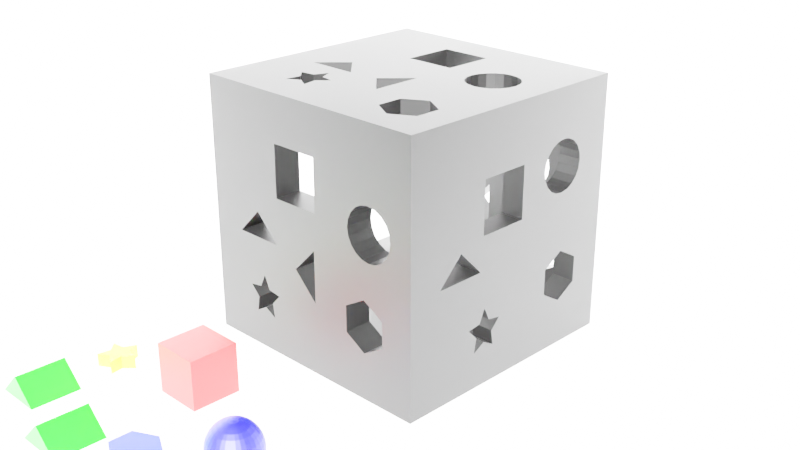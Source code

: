 # Source: Video.blend  (saved by Blender 2.90.8; exported with 4.5.12 LTS)
import bpy
from mathutils import Matrix  # noqa: F401  (used for matrix-valued properties, if any)

bpy.ops.wm.read_factory_settings(use_empty=True)
scene = bpy.context.scene
scene.name = 'Scene'

# ---- collections
col_collection = bpy.data.collections.new('Collection'); scene.collection.children.link(col_collection)

# ---- materials (node trees are filled in below, after node groups)
mat_material_002 = bpy.data.materials.new('Material.002')
mat_material_002.use_transparent_shadow = False
mat_material_001 = bpy.data.materials.new('Material.001')
mat_material_001.use_transparent_shadow = False
mat_material_003 = bpy.data.materials.new('Material.003')
mat_material_003.use_transparent_shadow = False
mat_material_004 = bpy.data.materials.new('Material.004')
mat_material_004.use_transparent_shadow = False
mat_material_005 = bpy.data.materials.new('Material.005')
mat_material_005.use_transparent_shadow = False
mat_material_006 = bpy.data.materials.new('Material.006')
mat_material_006.use_transparent_shadow = False
mat_material_007 = bpy.data.materials.new('Material.007')
mat_material_007.use_transparent_shadow = False
mat_material_008 = bpy.data.materials.new('Material.008')
mat_material_008.use_transparent_shadow = False
mat_material_008.diffuse_color = (1.0, 1.0, 1.0, 1.0)
mat_material_008.roughness = 0.0
mat_material_008.specular_intensity = 0.0

# ---- material node trees
mat_material_002.use_nodes = True; mat_material_002.node_tree.nodes.clear()
_N = mat_material_002.node_tree.nodes; _L = mat_material_002.node_tree.links
n0 = _N.new('ShaderNodeBsdfPrincipled'); n0.name = 'Principled BSDF'; n0.location = (10, 300)
n0.distribution = 'GGX'
n0.subsurface_method = 'BURLEY'
n0.inputs[0].default_value = (0.0, 0.0, 1.0, 1.0)
n0.inputs[3].default_value = 1.45
n0.inputs[27].default_value = (0.0, 0.0, 0.0, 1.0)
n0.inputs[28].default_value = 1.0
n1 = _N.new('ShaderNodeOutputMaterial'); n1.name = 'Material Output'; n1.location = (300, 300)
_L.new(n0.outputs[0], n1.inputs[0])
n1.is_active_output = True
mat_material_001.use_nodes = True; mat_material_001.node_tree.nodes.clear()
_N = mat_material_001.node_tree.nodes; _L = mat_material_001.node_tree.links
n0 = _N.new('ShaderNodeBsdfPrincipled'); n0.name = 'Principled BSDF'; n0.location = (10, 300)
n0.distribution = 'GGX'
n0.subsurface_method = 'BURLEY'
n0.inputs[0].default_value = (1.0, 1.0, 0.0, 1.0)
n0.inputs[3].default_value = 1.45
n0.inputs[27].default_value = (0.0, 0.0, 0.0, 1.0)
n0.inputs[28].default_value = 1.0
n1 = _N.new('ShaderNodeOutputMaterial'); n1.name = 'Material Output'; n1.location = (300, 300)
_L.new(n0.outputs[0], n1.inputs[0])
n1.is_active_output = True
mat_material_003.use_nodes = True; mat_material_003.node_tree.nodes.clear()
_N = mat_material_003.node_tree.nodes; _L = mat_material_003.node_tree.links
n0 = _N.new('ShaderNodeBsdfPrincipled'); n0.name = 'Principled BSDF'; n0.location = (10, 300)
n0.distribution = 'GGX'
n0.subsurface_method = 'BURLEY'
n0.inputs[0].default_value = (0.0, 1.0, 0.0, 1.0)
n0.inputs[3].default_value = 1.45
n0.inputs[27].default_value = (0.0, 0.0, 0.0, 1.0)
n0.inputs[28].default_value = 1.0
n1 = _N.new('ShaderNodeOutputMaterial'); n1.name = 'Material Output'; n1.location = (300, 300)
_L.new(n0.outputs[0], n1.inputs[0])
n1.is_active_output = True
mat_material_004.use_nodes = True; mat_material_004.node_tree.nodes.clear()
_N = mat_material_004.node_tree.nodes; _L = mat_material_004.node_tree.links
n0 = _N.new('ShaderNodeBsdfPrincipled'); n0.name = 'Principled BSDF'; n0.location = (10, 300)
n0.distribution = 'GGX'
n0.subsurface_method = 'BURLEY'
n0.inputs[0].default_value = (1.0, 0.0, 0.0, 1.0)
n0.inputs[3].default_value = 1.45
n0.inputs[27].default_value = (0.0, 0.0, 0.0, 1.0)
n0.inputs[28].default_value = 1.0
n1 = _N.new('ShaderNodeOutputMaterial'); n1.name = 'Material Output'; n1.location = (300, 300)
_L.new(n0.outputs[0], n1.inputs[0])
n1.is_active_output = True
mat_material_005.use_nodes = True; mat_material_005.node_tree.nodes.clear()
_N = mat_material_005.node_tree.nodes; _L = mat_material_005.node_tree.links
n0 = _N.new('ShaderNodeBsdfPrincipled'); n0.name = 'Principled BSDF'; n0.location = (10, 300)
n0.distribution = 'GGX'
n0.subsurface_method = 'BURLEY'
n0.inputs[0].default_value = (0.005295, 0.02034, 1.0, 1.0)
n0.inputs[3].default_value = 1.45
n0.inputs[27].default_value = (0.0, 0.0, 0.0, 1.0)
n0.inputs[28].default_value = 1.0
n1 = _N.new('ShaderNodeOutputMaterial'); n1.name = 'Material Output'; n1.location = (300, 300)
_L.new(n0.outputs[0], n1.inputs[0])
n1.is_active_output = True
mat_material_006.use_nodes = True; mat_material_006.node_tree.nodes.clear()
_N = mat_material_006.node_tree.nodes; _L = mat_material_006.node_tree.links
n0 = _N.new('ShaderNodeOutputMaterial'); n0.name = 'Material Output'; n0.location = (300, 300)
n1 = _N.new('ShaderNodeBsdfPrincipled'); n1.name = 'Principled BSDF'; n1.location = (10, 300)
n1.distribution = 'GGX'
n1.subsurface_method = 'BURLEY'
n1.inputs[0].default_value = (0.0, 0.0, 0.0, 1.0)
n1.inputs[3].default_value = 1.45
n1.inputs[27].default_value = (0.0, 0.0, 0.0, 1.0)
n1.inputs[28].default_value = 1.0
_L.new(n1.outputs[0], n0.inputs[0])
n0.is_active_output = True
mat_material_007.use_nodes = True; mat_material_007.node_tree.nodes.clear()
_N = mat_material_007.node_tree.nodes; _L = mat_material_007.node_tree.links
n0 = _N.new('ShaderNodeBsdfPrincipled'); n0.name = 'Principled BSDF'; n0.location = (10, 300)
n0.distribution = 'GGX'
n0.subsurface_method = 'BURLEY'
n0.inputs[0].default_value = (0.0, 1.0, 0.0, 1.0)
n0.inputs[3].default_value = 1.45
n0.inputs[27].default_value = (0.0, 0.0, 0.0, 1.0)
n0.inputs[28].default_value = 1.0
n1 = _N.new('ShaderNodeOutputMaterial'); n1.name = 'Material Output'; n1.location = (300, 300)
_L.new(n0.outputs[0], n1.inputs[0])
n1.is_active_output = True

# ---- world
world_world = bpy.data.worlds.new('World'); scene.world = world_world
world_world.use_nodes = True; world_world.node_tree.nodes.clear()
_N = world_world.node_tree.nodes; _L = world_world.node_tree.links
n0 = _N.new('ShaderNodeOutputWorld'); n0.name = 'World Output'; n0.location = (300, 300)
n1 = _N.new('ShaderNodeBackground'); n1.name = 'Background'; n1.location = (10, 300)
n1.inputs[0].default_value = (0.05088, 0.05088, 0.05088, 1.0)
_L.new(n1.outputs[0], n0.inputs[0])
n0.is_active_output = True
world_world.color = (0.05088, 0.05088, 0.05088)
world_world.use_sun_shadow = False
world_world.sun_shadow_jitter_overblur = 0.0

# ---- cameras
cam_camera = bpy.data.cameras.new('Camera')

# ---- lights
light_area_001 = bpy.data.lights.new('Area.001', 'SUN')
light_area_001.transmission_factor = 0.0
light_area_001.use_shadow = False
light_area_001.angle = 0.0
light_area_001.energy = 100.0
light_area_001.shadow_soft_size = 129.4

# ---- meshes
me_cool_uusam_lappi = bpy.data.meshes.new('Cool Uusam-Lappi')
me_cool_uusam_lappi.from_pydata([(0.47, -22.04, 19.81), (1.5, -20.5, 20.0), (0.189, -21.81, 19.81), (0.791, -22.21, 19.81), (1.138, -22.32, 19.81), (-6.609, -23.86, 6.173), (-5.798, -25.38, 6.173), (-7.108, -24.07, 8.049), (1.5, -22.35, 19.81), (1.862, -22.32, 19.81), (-0.212, -11.89, 13.83), (-0.041, -12.75, 15.56), (1.5, -12.6, 15.56), (-1.859, -12.39, 13.83), (-7.277, -20.5, 6.173), (-6.247, -22.04, 4.444), (-7.108, -22.21, 6.173), (3.041, -21.53, 19.81), (3.212, -21.21, 19.81), (-6.399, -20.5, 4.444), (-0.318, -11.36, 11.95), (-2.066, -11.89, 11.95), (-1.523, -13.2, 15.56), (-5.798, -23.52, 4.444), (-3.376, -13.2, 13.83), (-2.888, -13.93, 15.56), (3.318, -20.14, 19.81), (3.212, -19.79, 19.81), (3.041, -19.47, 19.81), (6.25, -25.25, 2.929), (5.232, -24.23, 1.685), (5.888, -23.43, 1.685), (2.811, -19.19, 19.81), (7.085, -24.23, 2.929), (2.53, -18.96, 19.81), (2.209, -18.79, 19.81), (1.862, -18.68, 19.81), (1.5, -18.65, 19.81), (1.138, -18.68, 19.81), (5.232, -26.08, 2.929), (0.791, -18.79, 19.81), (0.47, -18.96, 19.81), (1.5, -13.78, 17.07), (0.189, -13.91, 17.07), (1.5, -15.22, 18.32), (0.189, -19.19, 19.81), (0.47, -15.32, 18.32), (-0.041, -19.47, 19.81), (-0.212, -19.79, 19.81), (-0.318, -20.14, 19.81), (-1.432, -24.89, 18.32), (-2.232, -26.08, 17.07), (-1.071, -26.71, 17.07), (4.523, -27.8, 15.56), (6.376, -27.8, 13.83), (5.888, -27.07, 15.56), (4.859, -28.61, 13.83), (-4.085, -14.91, 15.56), (-4.706, -14.29, 13.83), (7.706, -26.71, 13.83), (7.085, -26.08, 15.56), (-0.52, -25.38, 18.32), (5.232, -14.91, 17.07), (4.071, -14.29, 17.07), (4.432, -16.11, 18.32), (-5.798, -15.62, 13.83), (1.5, -27.22, 2.929), (-0.041, -28.25, 4.444), (0.189, -27.09, 2.929), (1.5, -28.4, 4.444), (2.811, -27.09, 2.929), (3.52, -15.62, 18.32), (2.811, -13.91, 17.07), (-5.068, -16.11, 15.56), (-6.609, -17.14, 13.83), (2.53, -15.32, 18.32), (3.041, -28.25, 4.444), (4.071, -26.71, 2.929), (-7.108, -16.93, 11.95), (-5.798, -17.48, 15.56), (1.5, -20.5, 2.352e-15), (1.138, -18.68, 0.192), (1.5, -18.65, 0.192), (-5.088, -13.91, 11.95), (6.677, -28.25, 11.95), (8.088, -27.09, 11.95), (0.791, -24.07, 19.24), (-3.25, -25.25, 17.07), (-2.888, -27.07, 15.56), (0.47, -25.68, 1.685), (1.5, -25.78, 1.685), (1.5, -24.14, 19.24), (2.53, -25.68, 1.685), (-3.677, -12.75, 11.95), (3.52, -25.38, 1.685), (1.5, -28.4, 15.56), (1.5, -29.28, 13.83), (3.212, -29.11, 13.83), (-2.135, -11.72, 10.0), (-0.353, -11.18, 10.0), (4.432, -24.89, 1.685), (-3.778, -12.6, 10.0), (2.891, -23.86, 19.24), (3.52, -25.38, 18.32), (4.432, -24.89, 18.32), (7.706, -23.07, 2.929), (6.677, -21.53, 1.685), (8.088, -21.81, 2.929), (3.041, -28.25, 15.56), (-0.52, -15.62, 18.32), (-1.071, -14.29, 17.07), (-2.232, -14.91, 17.07), (-1.432, -16.11, 18.32), (-3.25, -15.75, 17.07), (-2.066, -11.89, 8.049), (3.318, -29.64, 11.95), (1.5, -29.82, 11.95), (6.376, -22.52, 1.685), (-1.523, -27.8, 15.56), (-0.041, -28.25, 15.56), (6.778, -20.5, 1.685), (3.52, -23.52, 19.24), (5.066, -21.21, 0.761), (5.135, -20.5, 0.761), (-6.247, -15.32, 11.95), (-5.218, -13.78, 10.0), (0.109, -23.86, 19.24), (-6.399, -15.22, 10.0), (9.247, -15.32, 11.95), (9.399, -15.22, 10.0), (8.218, -13.78, 10.0), (-7.108, -18.79, 13.83), (-6.247, -18.96, 15.56), (4.523, -22.52, 0.761), (3.212, -21.21, 0.192), (4.859, -21.89, 0.761), (5.066, -29.11, 11.95), (8.218, -20.5, 17.07), (9.247, -18.96, 15.56), (8.088, -19.19, 17.07), (-6.247, -15.32, 8.049), (-2.888, -17.57, 1.685), (-2.232, -16.77, 1.685), (-1.523, -18.48, 0.761), (9.399, -20.5, 15.56), (2.209, -24.07, 19.24), (-7.108, -16.93, 8.049), (2.53, -25.68, 18.32), (-0.318, -11.36, 8.049), (0.47, -25.68, 18.32), (3.041, -21.53, 0.192), (-4.085, -16.77, 2.929), (-3.376, -18.48, 1.685), (-4.706, -17.93, 2.929), (-3.677, -12.75, 8.049), (4.071, -17.93, 19.24), (5.232, -16.77, 18.32), (1.5, -11.18, 8.049), (-0.212, -11.89, 6.173), (-5.218, -20.5, 17.07), (-6.399, -20.5, 15.56), (-6.247, -22.04, 15.56), (-1.859, -12.39, 6.173), (-5.088, -21.81, 17.07), (-5.798, -23.52, 15.56), (-4.706, -23.07, 17.07), (3.52, -17.48, 19.24), (-3.677, -19.47, 1.685), (-3.376, -13.2, 6.173), (-5.068, -24.89, 15.56), (-2.066, -19.79, 0.761), (5.232, -26.08, 17.07), (6.25, -25.25, 17.07), (7.085, -16.77, 17.07), (6.25, -15.75, 17.07), (5.888, -17.57, 18.32), (-7.277, -20.5, 13.83), (-7.108, -22.21, 13.83), (7.085, -14.91, 15.56), (-1.071, -17.93, 0.761), (-1.859, -19.11, 0.761), (6.778, -28.4, 10.0), (5.135, -29.28, 10.0), (8.218, -27.22, 10.0), (-6.609, -23.86, 13.83), (-1.523, -13.2, 4.444), (4.071, -23.07, 0.761), (3.52, -23.52, 0.761), (5.888, -13.93, 15.56), (8.068, -24.89, 15.56), (4.523, -13.2, 15.56), (1.5, -25.78, 18.32), (9.399, -25.78, 10.0), (-0.041, -12.75, 4.444), (-2.888, -13.93, 4.444), (-0.52, -17.48, 0.761), (0.189, -19.19, 0.192), (0.47, -18.96, 0.192), (2.811, -27.09, 17.07), (-4.085, -14.91, 4.444), (2.811, -21.81, 0.192), (4.071, -26.71, 17.07), (8.088, -27.09, 8.049), (-0.041, -19.47, 0.192), (-7.638, -18.68, 11.95), (-0.212, -29.11, 13.83), (-0.318, -29.64, 11.95), (6.677, -19.47, 18.32), (6.376, -18.48, 18.32), (5.066, -19.79, 19.24), (-0.212, -19.79, 0.192), (4.859, -19.11, 19.24), (3.318, -20.86, 0.192), (0.189, -27.09, 17.07), (-7.277, -16.86, 10.0), (-1.071, -14.29, 2.929), (1.5, -30.0, 10.0), (3.353, -29.82, 10.0), (-0.318, -20.14, 0.192), (3.353, -20.5, 0.192), (-7.817, -18.65, 10.0), (1.5, -27.22, 17.07), (4.523, -18.48, 19.24), (3.041, -12.75, 15.56), (8.068, -16.11, 15.56), (7.706, -14.29, 13.83), (6.778, -20.5, 18.32), (8.798, -15.62, 13.83), (-5.088, -13.91, 8.049), (7.706, -17.93, 17.07), (6.376, -13.2, 13.83), (8.798, -17.48, 15.56), (4.859, -12.39, 13.83), (-4.706, -14.29, 6.173), (-7.638, -22.32, 11.95), (-5.798, -15.62, 6.173), (-7.817, -20.5, 11.95), (-5.068, -16.11, 4.444), (-7.108, -24.07, 11.95), (-7.277, -24.14, 10.0), (-7.817, -22.35, 10.0), (-6.609, -17.14, 6.173), (2.891, -17.14, 19.24), (-5.088, -19.19, 2.929), (-3.778, -20.5, 1.685), (8.088, -13.91, 11.95), (6.677, -12.75, 11.95), (-8.0, -20.5, 10.0), (-5.798, -17.48, 4.444), (3.212, -11.89, 13.83), (2.53, -22.04, 0.192), (2.209, -22.21, 0.192), (-6.399, -25.78, 10.0), (-2.232, -14.91, 2.929), (2.209, -16.93, 19.24), (-7.638, -22.32, 8.049), (-3.25, -15.75, 2.929), (-2.232, -16.77, 18.32), (-1.071, -17.93, 19.24), (-0.52, -17.48, 19.24), (3.041, -19.47, 0.192), (3.212, -19.79, 0.192), (2.811, -19.19, 0.192), (2.53, -18.96, 0.192), (2.209, -18.79, 0.192), (-2.888, -17.57, 18.32), (1.5, -11.72, 13.83), (1.5, -16.86, 19.24), (1.862, -18.68, 0.192), (-2.135, -20.5, 0.761), (-0.353, -20.5, 0.192), (-0.318, -20.86, 0.192), (0.791, -18.79, 0.192), (-4.085, -16.77, 17.07), (-4.085, -26.08, 15.56), (-1.859, -21.89, 0.761), (-0.041, -21.53, 0.192), (-1.523, -22.52, 0.761), (-0.212, -21.21, 0.192), (-4.706, -17.93, 17.07), (-0.52, -15.62, 1.685), (-1.432, -16.11, 1.685), (0.109, -17.14, 19.24), (3.318, -11.36, 11.95), (1.5, -11.18, 11.95), (0.189, -21.81, 0.192), (-1.071, -23.07, 0.761), (-3.376, -18.48, 18.32), (0.47, -22.04, 0.192), (5.066, -11.89, 11.95), (-4.706, -26.71, 13.83), (-3.376, -27.8, 13.83), (0.791, -16.93, 19.24), (-1.859, -28.61, 13.83), (-2.066, -29.11, 11.95), (6.778, -12.6, 10.0), (-1.523, -18.48, 19.24), (10.11, -18.79, 13.83), (-1.859, -19.11, 19.24), (9.609, -17.14, 13.83), (-2.066, -19.79, 19.24), (-3.677, -21.53, 1.685), (-3.376, -22.52, 1.685), (3.318, -29.64, 8.049), (1.5, -29.82, 8.049), (0.791, -22.21, 0.192), (3.353, -20.5, 19.81), (-2.135, -20.5, 19.24), (1.138, -22.32, 0.192), (1.5, -22.35, 0.192), (-2.066, -21.21, 0.761), (1.862, -22.32, 0.192), (-3.677, -19.47, 18.32), (10.11, -16.93, 11.95), (10.64, -18.68, 8.049), (9.609, -17.14, 6.173), (10.11, -16.93, 8.049), (10.11, -18.79, 6.173), (2.209, -24.07, 0.761), (-5.798, -25.38, 13.83), (2.891, -23.86, 0.761), (-5.088, -19.19, 17.07), (8.798, -23.52, 15.56), (10.11, -22.21, 13.83), (9.247, -22.04, 15.56), (9.609, -23.86, 13.83), (8.798, -15.62, 6.173), (-3.677, -28.25, 11.95), (9.247, -15.32, 8.049), (-2.888, -23.43, 1.685), (-2.232, -24.23, 1.685), (-4.085, -24.23, 2.929), (8.798, -17.48, 4.444), (9.247, -18.96, 4.444), (10.28, -20.5, 13.83), (6.677, -12.75, 8.049), (5.135, -11.72, 10.0), (-0.52, -23.52, 0.761), (-0.353, -20.5, 19.81), (-0.318, -20.86, 19.81), (-3.778, -28.4, 10.0), (-2.135, -29.28, 10.0), (-0.212, -21.21, 19.81), (-2.066, -29.11, 8.049), (-0.041, -21.53, 19.81), (10.64, -22.32, 11.95), (10.11, -24.07, 11.95), (10.82, -20.5, 11.95), (-0.353, -29.82, 10.0), (0.791, -24.07, 0.761), (1.5, -24.14, 0.761), (-2.066, -21.21, 19.24), (10.64, -18.68, 11.95), (-1.859, -21.89, 19.24), (-1.523, -22.52, 19.24), (5.066, -11.89, 8.049), (-5.218, -20.5, 2.929), (-5.088, -21.81, 2.929), (-3.677, -28.25, 8.049), (0.109, -23.86, 0.761), (10.82, -18.65, 10.0), (10.28, -16.86, 10.0), (-0.318, -29.64, 8.049), (-4.706, -23.07, 2.929), (-6.247, -25.68, 11.95), (-5.088, -27.09, 11.95), (9.247, -25.68, 8.049), (-5.218, -27.22, 10.0), (7.706, -17.93, 2.929), (7.085, -16.77, 2.929), (10.11, -24.07, 8.049), (4.523, -22.52, 19.24), (2.811, -21.81, 19.81), (4.071, -23.07, 19.24), (3.353, -11.18, 10.0), (8.798, -25.38, 6.173), (1.5, -11.0, 10.0), (-5.068, -24.89, 4.444), (6.376, -22.52, 18.32), (4.859, -21.89, 19.24), (6.677, -21.53, 18.32), (5.066, -21.21, 19.24), (10.64, -22.32, 8.049), (10.28, -20.5, 6.173), (10.82, -20.5, 8.049), (6.677, -28.25, 8.049), (3.318, -20.86, 19.81), (5.135, -20.5, 19.24), (3.318, -11.36, 8.049), (9.609, -23.86, 6.173), (-6.247, -25.68, 8.049), (-5.088, -27.09, 8.049), (10.28, -24.14, 10.0), (10.82, -22.35, 10.0), (10.11, -22.21, 6.173), (8.088, -13.91, 8.049), (11.0, -20.5, 10.0), (-7.638, -18.68, 8.049), (-3.376, -27.8, 6.173), (7.706, -26.71, 6.173), (6.376, -27.8, 6.173), (-1.859, -28.61, 6.173), (-7.817, -20.5, 8.049), (-1.071, -23.07, 19.24), (-7.108, -18.79, 6.173), (8.088, -21.81, 17.07), (-1.523, -27.8, 4.444), (5.888, -27.07, 4.444), (4.859, -28.61, 6.173), (4.859, -12.39, 6.173), (3.212, -11.89, 6.173), (-2.888, -27.07, 4.444), (8.068, -24.89, 4.444), (7.085, -26.08, 4.444), (-0.212, -29.11, 6.173), (4.523, -27.8, 4.444), (-6.247, -18.96, 4.444), (7.706, -14.29, 6.173), (5.232, -24.23, 18.32), (6.376, -13.2, 6.173), (8.798, -25.38, 13.83), (5.888, -23.43, 18.32), (8.798, -23.52, 4.444), (7.085, -24.23, 17.07), (-3.778, -20.5, 18.32), (-3.677, -21.53, 18.32), (9.247, -25.68, 11.95), (7.706, -23.07, 17.07), (-3.376, -22.52, 18.32), (8.068, -16.11, 4.444), (5.066, -29.11, 8.049), (9.399, -20.5, 4.444), (7.085, -14.91, 4.444), (3.212, -29.11, 6.173), (5.888, -13.93, 4.444), (4.523, -13.2, 4.444), (9.247, -22.04, 4.444), (2.209, -22.21, 19.81), (-4.706, -26.71, 6.173), (2.53, -22.04, 19.81), (1.5, -29.28, 6.173), (8.218, -20.5, 2.929), (6.25, -15.75, 2.929), (5.232, -14.91, 2.929), (8.088, -19.19, 2.929), (-4.085, -26.08, 4.444), (-0.52, -23.52, 19.24), (-3.25, -25.25, 2.929), (-2.888, -23.43, 18.32), (-2.232, -24.23, 18.32), (-2.232, -26.08, 2.929), (1.5, -11.72, 6.173), (-1.071, -26.71, 2.929), (6.677, -19.47, 1.685), (6.376, -18.48, 1.685), (-1.432, -24.89, 1.685), (-0.52, -25.38, 1.685), (3.041, -12.75, 4.444), (1.5, -12.6, 4.444), (4.859, -19.11, 0.761), (5.066, -19.79, 0.761), (-4.085, -24.23, 17.07), (5.888, -17.57, 1.685), (5.232, -16.77, 1.685), (4.523, -18.48, 0.761), (2.811, -13.91, 2.929), (1.5, -13.78, 2.929), (4.071, -17.93, 0.761), (4.432, -16.11, 1.685), (4.071, -14.29, 2.929), (3.52, -17.48, 0.761), (2.891, -17.14, 0.761), (2.209, -16.93, 0.761), (1.5, -16.86, 0.761), (0.189, -13.91, 2.929), (0.47, -15.32, 1.685), (1.5, -15.22, 1.685), (3.52, -15.62, 1.685), (0.109, -17.14, 0.761), (2.53, -15.32, 1.685), (0.791, -16.93, 0.761), (3.318, -20.14, 0.192)], [], [(0, 1, 2), (3, 1, 0), (4, 1, 3), (5, 6, 7), (8, 1, 4), (9, 1, 8), (10, 11, 12), (10, 13, 11), (14, 15, 16), (17, 18, 1), (15, 14, 19), (20, 21, 10), (10, 21, 13), (11, 13, 22), (23, 5, 16), (22, 24, 25), (13, 24, 22), (23, 16, 15), (26, 27, 1), (27, 28, 1), (29, 30, 31), (28, 32, 1), (29, 31, 33), (32, 34, 1), (34, 35, 1), (35, 36, 1), (36, 37, 1), (37, 38, 1), (30, 29, 39), (38, 40, 1), (40, 41, 1), (42, 43, 44), (41, 45, 1), (44, 43, 46), (45, 47, 1), (47, 48, 1), (48, 49, 1), (50, 51, 52), (53, 54, 55), (53, 56, 54), (57, 25, 58), (55, 59, 60), (50, 52, 61), (24, 58, 25), (62, 63, 64), (55, 54, 59), (65, 57, 58), (66, 67, 68), (69, 66, 70), (64, 63, 71), (63, 72, 71), (57, 65, 73), (65, 74, 73), (71, 72, 75), (70, 76, 69), (76, 70, 77), (75, 42, 44), (65, 78, 74), (73, 74, 79), (80, 81, 82), (72, 42, 75), (83, 58, 24), (54, 84, 85), (54, 85, 59), (3, 86, 4), (87, 88, 51), (68, 89, 90), (4, 91, 8), (4, 86, 91), (68, 90, 66), (72, 12, 42), (70, 66, 92), (13, 93, 24), (66, 90, 92), (21, 93, 13), (70, 92, 94), (24, 93, 83), (95, 96, 97), (20, 98, 21), (70, 94, 77), (20, 99, 98), (77, 94, 100), (21, 101, 93), (102, 103, 104), (98, 101, 21), (105, 106, 107), (95, 97, 108), (97, 56, 108), (77, 100, 39), (109, 46, 110), (43, 110, 46), (109, 111, 112), (108, 56, 53), (110, 111, 109), (111, 113, 112), (99, 114, 98), (97, 96, 115), (96, 116, 115), (22, 110, 43), (106, 105, 117), (43, 11, 22), (52, 118, 119), (120, 107, 106), (102, 104, 121), (25, 111, 110), (106, 122, 123), (22, 25, 110), (106, 123, 120), (58, 124, 65), (25, 57, 111), (83, 124, 58), (111, 57, 113), (65, 124, 78), (93, 125, 83), (57, 73, 113), (0, 126, 3), (101, 125, 93), (125, 127, 83), (128, 129, 130), (83, 127, 124), (79, 131, 132), (126, 86, 3), (74, 131, 79), (133, 134, 135), (97, 136, 56), (117, 135, 122), (137, 138, 139), (127, 125, 140), (106, 117, 122), (141, 142, 143), (144, 138, 137), (91, 145, 8), (140, 146, 127), (91, 147, 145), (8, 145, 9), (9, 145, 102), (148, 114, 99), (86, 126, 149), (134, 133, 150), (151, 152, 153), (154, 98, 114), (64, 155, 156), (141, 152, 151), (157, 158, 148), (159, 160, 161), (114, 148, 162), (163, 164, 165), (155, 64, 166), (161, 164, 163), (153, 152, 167), (56, 84, 54), (114, 168, 154), (164, 169, 165), (167, 152, 170), (56, 136, 84), (104, 171, 172), (173, 174, 175), (30, 39, 100), (160, 176, 177), (98, 154, 101), (173, 178, 174), (179, 143, 142), (175, 174, 156), (117, 105, 33), (141, 143, 180), (136, 181, 84), (62, 64, 156), (136, 182, 181), (31, 117, 33), (160, 177, 161), (162, 148, 158), (174, 62, 156), (85, 84, 183), (177, 184, 161), (114, 162, 168), (185, 162, 158), (84, 181, 183), (171, 55, 60), (186, 100, 187), (172, 171, 60), (152, 141, 180), (161, 184, 164), (180, 170, 152), (30, 100, 186), (174, 188, 62), (31, 30, 133), (172, 60, 189), (176, 160, 132), (178, 188, 174), (30, 186, 133), (149, 126, 61), (132, 131, 176), (188, 190, 62), (31, 133, 135), (31, 135, 117), (191, 91, 86), (85, 183, 192), (86, 149, 191), (147, 91, 191), (158, 193, 185), (185, 194, 162), (195, 196, 179), (103, 145, 147), (162, 194, 168), (197, 196, 195), (198, 147, 191), (194, 199, 168), (186, 200, 150), (147, 201, 103), (202, 183, 181), (147, 198, 201), (196, 203, 179), (80, 150, 200), (74, 204, 131), (205, 206, 116), (103, 102, 145), (186, 150, 133), (207, 208, 209), (78, 204, 74), (143, 179, 203), (104, 103, 171), (203, 210, 143), (97, 115, 136), (208, 211, 209), (212, 122, 135), (61, 52, 213), (214, 124, 127), (180, 143, 210), (208, 175, 211), (193, 215, 185), (213, 149, 61), (78, 124, 214), (212, 135, 134), (208, 173, 175), (116, 216, 217), (170, 180, 218), (212, 219, 122), (214, 220, 78), (191, 149, 221), (211, 175, 222), (62, 190, 63), (218, 180, 210), (190, 223, 63), (175, 156, 222), (213, 221, 149), (122, 219, 123), (78, 220, 204), (191, 221, 198), (224, 225, 178), (221, 108, 198), (139, 207, 226), (227, 225, 224), (154, 228, 101), (207, 229, 208), (225, 230, 178), (139, 229, 207), (101, 228, 125), (228, 140, 125), (229, 173, 208), (201, 171, 103), (80, 134, 150), (178, 230, 188), (139, 231, 229), (230, 232, 188), (139, 138, 231), (154, 233, 228), (176, 234, 177), (213, 119, 95), (168, 233, 154), (233, 235, 228), (95, 221, 213), (234, 176, 236), (188, 232, 190), (233, 237, 235), (234, 238, 177), (228, 235, 140), (221, 95, 108), (234, 239, 238), (240, 239, 234), (140, 241, 146), (235, 241, 140), (177, 238, 184), (198, 53, 201), (199, 233, 168), (198, 108, 53), (242, 34, 166), (153, 167, 243), (131, 204, 236), (201, 55, 171), (233, 199, 237), (167, 244, 243), (201, 53, 55), (245, 246, 225), (131, 236, 176), (236, 247, 240), (153, 248, 237), (222, 156, 155), (151, 153, 237), (236, 240, 234), (249, 223, 190), (80, 250, 251), (80, 200, 250), (223, 72, 63), (239, 252, 238), (71, 242, 166), (223, 12, 72), (185, 215, 253), (247, 236, 204), (71, 166, 64), (204, 220, 247), (80, 212, 134), (242, 75, 254), (80, 219, 212), (185, 253, 194), (71, 75, 242), (42, 11, 43), (255, 240, 247), (199, 194, 256), (12, 11, 42), (75, 44, 254), (257, 258, 259), (253, 256, 194), (80, 260, 261), (151, 199, 256), (232, 249, 190), (257, 259, 112), (80, 262, 260), (80, 263, 262), (80, 264, 263), (257, 265, 258), (223, 266, 12), (267, 36, 254), (80, 268, 264), (249, 266, 223), (80, 82, 268), (266, 10, 12), (237, 199, 151), (269, 270, 271), (80, 272, 81), (113, 257, 112), (80, 197, 272), (257, 273, 265), (80, 196, 197), (88, 87, 274), (80, 203, 196), (113, 273, 257), (51, 88, 118), (275, 276, 277), (80, 210, 203), (278, 276, 275), (273, 279, 265), (280, 281, 215), (282, 259, 40), (283, 284, 249), (80, 218, 210), (249, 284, 266), (215, 281, 253), (112, 259, 282), (79, 279, 273), (253, 142, 256), (51, 118, 52), (227, 128, 245), (277, 285, 286), (265, 279, 287), (281, 142, 253), (286, 285, 288), (245, 225, 227), (276, 285, 277), (142, 141, 256), (256, 141, 151), (170, 218, 270), (213, 52, 119), (225, 246, 230), (267, 254, 44), (218, 80, 270), (46, 267, 44), (270, 269, 170), (280, 195, 281), (246, 289, 230), (274, 290, 291), (80, 271, 270), (267, 46, 292), (195, 179, 281), (46, 109, 292), (281, 179, 142), (80, 278, 271), (88, 274, 291), (230, 289, 232), (80, 276, 278), (88, 291, 293), (283, 232, 289), (292, 109, 282), (130, 245, 128), (282, 109, 112), (291, 294, 293), (245, 130, 295), (118, 88, 293), (118, 205, 119), (118, 293, 205), (116, 217, 115), (296, 45, 258), (115, 182, 136), (119, 96, 95), (297, 138, 144), (47, 298, 48), (115, 217, 182), (119, 205, 96), (138, 297, 299), (296, 298, 47), (298, 300, 48), (301, 275, 302), (276, 80, 285), (138, 299, 231), (216, 303, 217), (231, 227, 224), (48, 300, 49), (80, 288, 285), (216, 304, 303), (231, 299, 227), (288, 80, 305), (306, 209, 26), (300, 307, 49), (80, 308, 305), (265, 296, 258), (26, 211, 27), (80, 309, 308), (244, 310, 301), (287, 298, 296), (26, 209, 211), (244, 269, 310), (311, 309, 80), (211, 222, 27), (296, 265, 287), (205, 116, 96), (298, 312, 300), (80, 251, 311), (299, 128, 227), (27, 222, 28), (287, 312, 298), (310, 275, 301), (299, 313, 128), (314, 315, 316), (155, 28, 222), (314, 317, 315), (318, 92, 90), (28, 155, 32), (275, 277, 302), (319, 169, 164), (32, 166, 34), (167, 170, 269), (164, 184, 319), (320, 94, 92), (155, 166, 32), (320, 92, 318), (169, 290, 274), (35, 34, 242), (319, 290, 169), (279, 321, 287), (269, 244, 167), (287, 321, 312), (187, 100, 94), (322, 323, 324), (269, 271, 310), (242, 254, 35), (322, 325, 323), (94, 320, 187), (254, 36, 35), (271, 278, 310), (310, 278, 275), (316, 315, 326), (187, 200, 186), (290, 327, 291), (316, 326, 328), (318, 251, 320), (294, 291, 327), (250, 187, 320), (329, 330, 331), (273, 113, 73), (317, 332, 315), (320, 251, 250), (317, 333, 332), (73, 79, 273), (324, 334, 144), (302, 277, 329), (293, 206, 205), (250, 200, 187), (277, 286, 329), (324, 323, 334), (293, 294, 206), (297, 144, 334), (79, 132, 279), (329, 286, 330), (130, 335, 295), (279, 132, 321), (132, 160, 321), (245, 295, 246), (159, 321, 160), (295, 336, 246), (286, 337, 330), (338, 339, 1), (327, 340, 341), (1, 339, 342), (340, 343, 341), (342, 344, 1), (325, 345, 323), (246, 336, 289), (325, 346, 345), (344, 2, 1), (323, 345, 347), (327, 341, 294), (294, 341, 348), (323, 347, 334), (338, 1, 49), (349, 350, 89), (294, 348, 206), (338, 351, 339), (297, 334, 352), (206, 216, 116), (353, 342, 339), (350, 90, 89), (348, 216, 206), (36, 267, 37), (90, 350, 318), (334, 347, 352), (267, 292, 37), (297, 352, 313), (288, 337, 286), (353, 354, 342), (336, 295, 355), (37, 292, 38), (305, 337, 288), (297, 313, 299), (19, 356, 357), (38, 282, 40), (343, 340, 358), (337, 305, 359), (292, 282, 38), (342, 354, 344), (347, 360, 352), (352, 361, 313), (232, 283, 249), (359, 308, 349), (352, 360, 361), (308, 359, 305), (129, 128, 313), (362, 304, 348), (259, 41, 40), (349, 308, 309), (357, 15, 19), (129, 313, 361), (348, 304, 216), (349, 309, 350), (357, 363, 15), (259, 258, 41), (364, 319, 184), (318, 350, 311), (41, 258, 45), (350, 309, 311), (238, 364, 184), (45, 296, 47), (360, 314, 316), (311, 251, 318), (364, 365, 319), (366, 192, 183), (266, 20, 10), (364, 367, 365), (183, 202, 366), (360, 316, 361), (332, 368, 369), (23, 15, 363), (284, 20, 266), (370, 192, 366), (319, 365, 290), (361, 316, 328), (23, 363, 331), (371, 372, 373), (336, 374, 289), (361, 328, 129), (327, 290, 365), (202, 375, 366), (238, 252, 364), (374, 283, 289), (363, 329, 331), (283, 376, 284), (331, 377, 23), (374, 376, 283), (367, 364, 252), (378, 379, 371), (376, 99, 284), (379, 380, 381), (365, 367, 340), (379, 378, 380), (99, 376, 148), (367, 358, 340), (356, 301, 357), (284, 99, 20), (382, 383, 384), (385, 181, 182), (365, 340, 327), (244, 301, 356), (181, 385, 202), (386, 381, 387), (301, 302, 357), (336, 388, 374), (302, 363, 357), (209, 306, 387), (389, 370, 366), (390, 391, 252), (363, 302, 329), (374, 157, 376), (252, 391, 367), (356, 243, 244), (346, 392, 393), (389, 366, 375), (157, 148, 376), (358, 367, 391), (370, 389, 394), (392, 382, 393), (127, 146, 214), (226, 387, 381), (346, 393, 345), (395, 129, 328), (345, 396, 347), (226, 381, 380), (370, 394, 382), (214, 397, 220), (387, 226, 207), (391, 398, 358), (385, 399, 202), (345, 393, 396), (146, 397, 214), (347, 396, 360), (385, 400, 399), (358, 398, 401), (397, 402, 220), (202, 399, 375), (383, 382, 394), (354, 403, 344), (387, 207, 209), (402, 247, 220), (370, 392, 192), (344, 403, 2), (241, 404, 146), (378, 405, 380), (398, 406, 401), (407, 400, 408), (382, 392, 370), (355, 409, 410), (393, 382, 384), (398, 411, 406), (226, 380, 137), (401, 406, 67), (146, 404, 397), (412, 375, 399), (49, 307, 338), (393, 384, 396), (380, 405, 137), (413, 412, 399), (396, 314, 360), (137, 139, 226), (397, 404, 14), (396, 384, 314), (235, 248, 241), (395, 130, 129), (67, 414, 401), (395, 335, 130), (408, 415, 407), (405, 324, 144), (235, 237, 248), (335, 355, 295), (405, 144, 137), (248, 416, 241), (173, 229, 224), (417, 395, 328), (338, 307, 351), (231, 224, 229), (400, 407, 413), (224, 178, 173), (328, 326, 417), (121, 418, 373), (417, 419, 395), (241, 416, 404), (420, 60, 59), (413, 399, 400), (416, 19, 404), (418, 121, 104), (395, 419, 335), (418, 421, 373), (420, 189, 60), (416, 356, 19), (335, 409, 355), (351, 353, 339), (422, 375, 412), (418, 423, 421), (189, 420, 325), (419, 409, 335), (418, 172, 423), (67, 66, 69), (404, 19, 14), (421, 371, 373), (77, 415, 76), (325, 420, 346), (39, 415, 77), (421, 378, 371), (424, 425, 307), (418, 104, 172), (407, 415, 39), (189, 325, 322), (348, 341, 362), (343, 362, 341), (407, 29, 413), (248, 243, 416), (420, 59, 426), (407, 39, 29), (243, 248, 153), (413, 29, 33), (358, 401, 343), (421, 423, 427), (413, 33, 412), (426, 59, 85), (343, 401, 414), (307, 425, 351), (412, 105, 422), (426, 346, 420), (356, 416, 243), (425, 428, 351), (426, 85, 192), (343, 414, 362), (315, 332, 429), (426, 192, 392), (384, 383, 317), (217, 303, 430), (421, 427, 378), (426, 392, 346), (430, 182, 217), (427, 405, 378), (317, 383, 333), (385, 182, 430), (402, 255, 247), (383, 431, 333), (423, 172, 189), (429, 326, 315), (255, 7, 240), (303, 408, 430), (16, 255, 402), (255, 5, 7), (429, 432, 326), (16, 5, 255), (384, 317, 314), (240, 7, 239), (390, 239, 7), (423, 189, 322), (430, 408, 400), (397, 14, 402), (430, 400, 385), (422, 389, 375), (417, 326, 432), (402, 14, 16), (415, 408, 433), (322, 427, 423), (417, 434, 419), (427, 322, 324), (432, 434, 417), (390, 252, 239), (427, 324, 405), (409, 419, 435), (389, 422, 436), (9, 437, 1), (390, 438, 391), (1, 437, 439), (434, 435, 419), (389, 436, 394), (1, 439, 372), (394, 436, 431), (351, 428, 353), (372, 17, 1), (440, 304, 362), (394, 431, 383), (440, 362, 414), (6, 390, 7), (304, 440, 433), (1, 18, 386), (386, 306, 1), (304, 433, 303), (6, 438, 390), (306, 26, 1), (436, 441, 431), (300, 424, 307), (391, 438, 398), (303, 433, 408), (429, 442, 432), (300, 312, 424), (9, 102, 437), (414, 67, 69), (437, 102, 121), (422, 107, 436), (105, 107, 422), (69, 440, 414), (432, 443, 434), (437, 121, 439), (440, 76, 433), (5, 23, 377), (439, 121, 373), (440, 69, 76), (439, 373, 372), (441, 436, 107), (5, 377, 6), (433, 76, 415), (431, 441, 444), (372, 371, 17), (6, 377, 445), (431, 444, 333), (17, 379, 18), (17, 371, 379), (445, 438, 6), (336, 355, 388), (441, 107, 120), (18, 379, 381), (438, 411, 398), (388, 157, 374), (18, 381, 386), (438, 445, 411), (412, 33, 105), (446, 0, 2), (2, 403, 446), (386, 387, 306), (446, 126, 0), (445, 377, 447), (333, 444, 368), (428, 448, 353), (368, 332, 333), (353, 448, 354), (410, 388, 355), (449, 403, 354), (331, 447, 377), (447, 450, 445), (388, 451, 157), (429, 332, 369), (445, 450, 411), (411, 452, 406), (411, 450, 452), (410, 451, 388), (448, 449, 354), (444, 441, 453), (68, 67, 406), (451, 158, 157), (403, 449, 50), (406, 452, 68), (331, 330, 447), (368, 444, 454), (51, 50, 449), (447, 330, 455), (447, 455, 450), (450, 456, 452), (455, 456, 450), (403, 50, 446), (452, 89, 68), (435, 457, 409), (456, 89, 452), (446, 61, 126), (337, 455, 330), (446, 50, 61), (337, 359, 455), (456, 455, 359), (441, 120, 453), (409, 457, 410), (444, 453, 454), (456, 359, 349), (457, 458, 410), (453, 459, 454), (349, 89, 456), (453, 460, 459), (428, 461, 448), (368, 454, 462), (410, 458, 451), (368, 462, 369), (451, 193, 158), (165, 461, 428), (463, 369, 462), (458, 193, 451), (448, 461, 87), (120, 460, 453), (120, 123, 460), (454, 464, 462), (454, 459, 464), (465, 466, 457), (448, 87, 449), (449, 87, 51), (461, 165, 169), (461, 169, 274), (461, 274, 87), (159, 163, 424), (159, 424, 312), (369, 442, 429), (443, 432, 442), (159, 161, 163), (462, 464, 467), (442, 463, 468), (425, 424, 163), (467, 463, 462), (442, 468, 443), (165, 428, 425), (163, 165, 425), (434, 469, 435), (470, 463, 467), (443, 469, 434), (312, 321, 159), (442, 369, 463), (463, 470, 468), (470, 471, 468), (263, 470, 467), (263, 264, 470), (264, 471, 470), (465, 457, 435), (435, 469, 465), (264, 268, 471), (457, 466, 458), (472, 82, 473), (466, 474, 458), (466, 475, 474), (476, 475, 466), (458, 474, 193), (474, 215, 193), (443, 477, 469), (468, 477, 443), (478, 195, 280), (479, 465, 469), (471, 268, 472), (477, 479, 469), (479, 476, 465), (472, 268, 82), (465, 476, 466), (473, 81, 480), (82, 81, 473), (81, 272, 480), (480, 272, 478), (475, 280, 474), (197, 195, 478), (272, 197, 478), (478, 280, 475), (480, 478, 475), (280, 215, 474), (481, 460, 123), (481, 123, 219), (471, 477, 468), (481, 261, 460), (471, 472, 477), (80, 481, 219), (80, 261, 481), (460, 261, 459), (477, 472, 479), (260, 464, 459), (261, 260, 459), (479, 472, 473), (467, 464, 262), (479, 473, 476), (476, 480, 475), (473, 480, 476), (260, 262, 464), (262, 263, 467)])
me_cool_uusam_lappi.materials.append(mat_material_002)
me_cool_uusam_lappi.use_remesh_fix_poles = True
me_cool_uusam_lappi.use_remesh_preserve_attributes = False
me_cool_uusam_lappi.use_mirror_vertex_groups = False
me_cool_uusam_lappi.update()
me_dazzling_luulia_001 = bpy.data.meshes.new('Dazzling Luulia.001')
me_dazzling_luulia_001.from_pydata([(9.391, 9.163, 5.0), (14.0, 7.0, 0.0), (9.391, 9.163, 0.0), (5.065, 3.5, 0.0), (5.065, 3.5, 5.0), (0.0, 2.674, 5.0), (0.0, 2.674, 0.0), (5.065, 10.5, 0.0), (0.0, 11.33, 0.0), (0.0, 11.33, 5.0), (5.065, 10.5, 5.0), (8.652, 0.0, 0.0), (9.391, 4.837, 0.0), (2.391, 7.0, 0.0), (8.652, 14.0, 0.0), (9.391, 4.837, 5.0), (14.0, 7.0, 5.0), (2.391, 7.0, 5.0), (8.652, 0.0, 5.0), (8.652, 14.0, 5.0)], [], [(0, 1, 2), (3, 4, 5), (3, 5, 6), (7, 8, 9), (7, 9, 10), (11, 3, 12), (13, 7, 3), (6, 13, 3), (12, 3, 2), (8, 7, 13), (2, 3, 7), (14, 2, 7), (1, 12, 2), (0, 15, 16), (13, 6, 5), (13, 5, 17), (16, 15, 12), (16, 12, 1), (18, 15, 4), (15, 0, 4), (0, 10, 4), (19, 10, 0), (17, 4, 10), (9, 17, 10), (5, 4, 17), (12, 15, 18), (12, 18, 11), (10, 19, 7), (14, 7, 19), (14, 19, 0), (14, 0, 2), (16, 1, 0), (17, 9, 13), (8, 13, 9), (11, 18, 4), (11, 4, 3)])
me_dazzling_luulia_001.materials.append(mat_material_001)
me_dazzling_luulia_001.use_remesh_fix_poles = True
me_dazzling_luulia_001.use_remesh_preserve_attributes = False
me_dazzling_luulia_001.use_mirror_vertex_groups = False
me_dazzling_luulia_001.update()
me_fantabulous_migelo = bpy.data.meshes.new('Fantabulous Migelo')
me_fantabulous_migelo.from_pydata([(-7.0, -3.0, 0.0), (2.5, -3.0, 9.0), (12.0, -3.0, 0.0), (2.5, -22.0, 9.0), (-7.0, -22.0, 0.0), (12.0, -22.0, 0.0)], [], [(0, 1, 2), (3, 4, 5), (2, 5, 4), (2, 4, 0), (1, 0, 4), (1, 4, 3), (1, 3, 5), (1, 5, 2)])
me_fantabulous_migelo.materials.append(mat_material_003)
me_fantabulous_migelo.use_remesh_fix_poles = True
me_fantabulous_migelo.use_remesh_preserve_attributes = False
me_fantabulous_migelo.use_mirror_vertex_groups = False
me_fantabulous_migelo.update()
me_frantic_bombul_001 = bpy.data.meshes.new('Frantic Bombul.001')
me_frantic_bombul_001.from_pydata([(0.0, 1.0, 19.0), (0.0, 1.0, 0.0), (0.0, 20.0, 0.0), (0.0, 20.0, 19.0), (-19.0, 20.0, 19.0), (-19.0, 20.0, 0.0), (-19.0, 1.0, 0.0), (-19.0, 1.0, 19.0)], [], [(0, 1, 2), (0, 2, 3), (4, 5, 6), (4, 6, 7), (3, 2, 5), (3, 5, 4), (1, 6, 5), (1, 5, 2), (3, 4, 7), (3, 7, 0), (7, 6, 1), (7, 1, 0)])
me_frantic_bombul_001.materials.append(mat_material_004)
me_frantic_bombul_001.use_remesh_fix_poles = True
me_frantic_bombul_001.use_remesh_preserve_attributes = False
me_frantic_bombul_001.use_mirror_vertex_groups = False
me_frantic_bombul_001.update()
me_terrific_curcan = bpy.data.meshes.new('Terrific Curcan')
me_terrific_curcan.from_pydata([(0.0, 12.24, 20.0), (0.0, 12.24, 0.0), (0.0, 4.08, 0.0), (0.0, 4.08, 20.0), (16.33, 12.24, 0.0), (16.33, 4.08, 0.0), (8.162, 16.32, 0.0), (8.162, 0.0, 0.0), (8.162, 16.32, 20.0), (16.33, 12.24, 20.0), (8.162, 0.0, 20.0), (16.33, 4.08, 20.0)], [], [(0, 1, 2), (0, 2, 3), (4, 5, 6), (5, 7, 6), (1, 6, 7), (1, 7, 2), (4, 6, 8), (4, 8, 9), (6, 1, 0), (6, 0, 8), (10, 7, 5), (10, 5, 11), (10, 3, 2), (10, 2, 7), (0, 3, 8), (3, 10, 8), (9, 8, 10), (9, 10, 11), (4, 9, 11), (4, 11, 5)])
me_terrific_curcan.materials.append(mat_material_005)
me_terrific_curcan.use_remesh_fix_poles = True
me_terrific_curcan.use_remesh_preserve_attributes = False
me_terrific_curcan.use_mirror_vertex_groups = False
me_terrific_curcan.update()
me_funky_bojo_maimu__1 = bpy.data.meshes.new('Funky Bojo-Maimu (1)')
me_funky_bojo_maimu__1.from_pydata([(36.09, 0.121, 100.0), (38.0, -32.0, 100.0), (37.51, 2.909, 100.0), (50.0, -43.5, 44.0), (50.0, -57.0, 100.0), (50.0, -57.0, 0.0), (14.91, 34.0, 67.95), (14.91, 43.0, 68.11), (17.12, 34.0, 70.16), (17.12, 43.0, 70.32), (29.34, -27.0, 100.0), (38.0, -32.0, 90.0), (29.34, -27.0, 90.0), (31.0, -57.0, 52.0), (27.91, -57.0, 52.49), (28.34, -57.0, 38.0), (19.68, -57.0, 33.0), (38.0, -42.0, 100.0), (38.0, -42.0, 90.0), (38.0, 6.0, 100.0), (37.51, 9.091, 100.0), (50.0, 43.0, 100.0), (41.0, 9.487, 67.91), (41.0, 8.998, 71.0), (50.0, 8.998, 71.0), (50.0, 9.487, 67.91), (19.68, -46.25, 23.0), (19.68, -46.25, 33.0), (19.68, -57.0, 23.0), (4.002, -57.0, 28.0), (4.002, -46.25, 28.0), (-6.002, -46.25, 38.0), (-6.002, -57.0, 38.0), (50.0, 15.91, 80.51), (41.0, -2.498, 77.0), (41.0, -46.0, 90.0), (41.0, 13.12, 79.09), (33.88, -2.092, 100.0), (31.09, -3.513, 100.0), (28.0, -4.002, 100.0), (20.68, -32.0, 100.0), (24.91, -3.513, 100.0), (22.12, -2.092, 100.0), (-16.0, -46.25, 23.69), (21.0, -57.0, 62.0), (5.002, -57.0, 62.0), (21.49, -57.0, 58.91), (4.002, -57.0, 48.0), (4.002, -46.25, 48.0), (-16.0, -57.0, 44.0), (-23.84, -57.0, 29.68), (-16.0, -57.0, 23.69), (50.0, -22.5, 77.0), (50.0, -2.498, 77.0), (41.0, 12.18, 23.0), (41.0, 12.18, 33.0), (50.0, 12.18, 33.0), (50.0, 12.18, 23.0), (41.0, 20.84, 38.0), (50.0, 20.84, 38.0), (50.0, 29.5, 33.0), (-15.0, -57.0, 62.0), (-26.0, -57.0, 54.0), (-50.0, -57.0, 100.0), (-15.0, -57.0, 82.0), (-3.002, -20.0, 100.0), (-12.0, -33.05, 100.0), (7.002, -30.0, 100.0), (41.0, 15.91, 61.49), (41.0, 19.0, 61.0), (-35.5, 43.0, 44.0), (-30.84, 43.0, 23.69), (-50.0, 43.0, 0.0), (20.68, -42.0, 90.0), (20.68, -32.0, 90.0), (20.68, -42.0, 100.0), (31.09, 43.0, 68.11), (31.09, 34.0, 67.95), (28.88, 34.0, 70.16), (28.88, 43.0, 70.32), (-26.26, -46.25, 24.52), (-26.26, -57.0, 24.52), (-31.68, -57.0, 23.69), (-23.84, -46.25, 29.68), (-21.42, -57.0, 24.52), (7.002, -9.998, 100.0), (-14.0, 7.998, 100.0), (-31.68, -46.25, 23.69), (-36.0, -46.25, 44.0), (7.002, -30.0, 90.0), (7.002, -9.998, 90.0), (6.002, 7.998, 100.0), (26.09, 34.0, 71.59), (26.09, 43.0, 71.74), (41.0, -22.5, 77.0), (-3.002, -20.0, 90.0), (5.002, -57.0, 82.0), (41.0, 34.0, 90.0), (-18.99, -57.0, 14.0), (50.0, -2.498, 57.0), (41.0, -2.498, 57.0), (41.0, -22.5, 57.0), (50.0, -22.5, 57.0), (24.91, 15.51, 100.0), (28.0, 16.0, 100.0), (6.002, 28.0, 100.0), (18.49, 2.909, 100.0), (18.0, 6.0, 100.0), (23.67, 34.0, 71.97), (25.06, 43.0, 71.91), (50.0, 28.51, 67.91), (50.0, 43.0, 61.0), (50.0, 29.0, 71.0), (21.49, -57.0, 65.09), (25.12, -57.0, 53.91), (50.0, 24.88, 62.91), (50.0, 29.5, 23.0), (50.0, 43.0, 0.0), (-36.0, -57.0, 44.0), (-14.0, 28.0, 90.0), (6.002, 28.0, 90.0), (41.0, -23.5, 44.0), (23.0, 34.0, 72.08), (23.0, 43.0, 72.23), (-50.0, -57.0, 0.0), (41.0, 10.91, 76.88), (41.0, 9.487, 74.09), (50.0, -23.5, 44.0), (50.0, -33.5, 54.0), (6.002, 7.998, 90.0), (19.91, 34.0, 71.59), (5.502, 34.0, 77.0), (20.58, 34.0, 71.69), (-14.0, 7.998, 90.0), (41.0, -20.84, 29.68), (41.0, -23.26, 24.52), (41.0, -43.5, 44.0), (41.0, -18.42, 24.52), (41.0, -13.0, 23.69), (50.0, -20.84, 29.68), (50.0, -25.69, 14.0), (50.0, -24.76, 19.67), (50.0, -20.84, 16.68), (50.0, -15.99, 14.0), (-26.0, -46.25, 54.0), (-16.0, -46.25, 44.0), (-15.0, -46.25, 82.0), (33.0, 34.0, 62.07), (32.9, 34.0, 61.43), (41.0, 34.0, 61.0), (32.51, 43.0, 65.32), (20.18, 34.0, 23.0), (28.84, 34.0, 18.0), (28.84, 43.0, 18.0), (20.18, 43.0, 23.0), (28.84, 43.0, 38.0), (28.84, 34.0, 38.0), (20.18, 34.0, 33.0), (20.18, 43.0, 33.0), (-14.0, 28.0, 100.0), (-50.0, 43.0, 100.0), (-27.76, -57.0, 19.67), (-27.76, -46.25, 19.67), (37.5, 43.0, 33.0), (37.5, 34.0, 33.0), (-28.69, -46.25, 14.0), (-28.69, -57.0, 14.0), (-50.0, -46.25, 9.998), (-23.84, -57.0, 16.68), (-23.84, -46.25, 16.68), (-25.0, -11.0, 100.0), (-35.0, -21.0, 100.0), (23.0, 34.0, 52.07), (26.09, 34.0, 52.56), (-23.0, 43.0, 29.68), (-23.0, 34.0, 29.68), (-25.42, 34.0, 24.52), (-25.42, 43.0, 24.52), (-18.99, -46.25, 14.0), (37.5, 43.0, 23.0), (37.5, 34.0, 23.0), (-24.69, -42.74, 100.0), (-26.25, -34.52, 100.0), (41.0, 34.0, 9.998), (19.91, 43.0, 71.74), (5.502, 43.0, 77.0), (41.0, -46.25, 9.998), (-19.92, -57.0, 19.67), (-19.92, -46.25, 19.67), (29.34, -47.0, 100.0), (27.61, -46.0, 90.0), (4.502, 34.0, 28.0), (-18.15, 34.0, 14.0), (-26.92, 43.0, 19.67), (-26.92, 34.0, 19.67), (-27.85, 34.0, 14.0), (-5.502, 34.0, 38.0), (4.502, 43.0, 28.0), (-5.502, 43.0, 38.0), (-21.42, -46.25, 24.52), (-30.84, 34.0, 23.69), (-50.0, 34.0, 9.998), (-18.15, 43.0, 14.0), (-23.0, 43.0, 16.68), (-27.85, 43.0, 14.0), (-15.16, 34.0, 23.69), (-15.16, 43.0, 23.69), (-19.08, 43.0, 19.67), (28.34, -46.25, 18.0), (4.502, 34.0, 48.0), (4.502, 43.0, 48.0), (-23.0, 34.0, 16.68), (32.84, 43.0, 63.28), (-15.5, 43.0, 44.0), (-15.5, 34.0, 44.0), (-25.5, 34.0, 54.0), (-25.5, 43.0, 54.0), (31.0, -46.25, 52.0), (27.91, -46.25, 52.49), (-19.08, 34.0, 19.67), (25.12, -46.25, 53.91), (50.0, 20.84, 18.0), (41.0, -28.68, 23.69), (50.0, -13.0, 23.69), (50.0, -16.92, 19.67), (-14.5, 34.0, 57.0), (22.91, -46.25, 56.12), (22.91, -57.0, 56.12), (-20.58, 43.0, 24.52), (-20.58, 34.0, 24.52), (-14.5, 34.0, 77.0), (-14.5, 43.0, 57.0), (-14.5, 43.0, 77.0), (21.49, -46.25, 58.91), (50.0, 27.09, 65.12), (21.0, -46.25, 62.0), (-12.0, -32.87, 90.0), (5.002, -46.0, 90.0), (21.49, -46.25, 65.09), (-35.5, 34.0, 44.0), (50.0, 9.487, 74.09), (50.0, 10.91, 76.88), (5.502, 43.0, 57.0), (5.502, 34.0, 57.0), (50.0, 19.0, 81.0), (50.0, 22.09, 80.51), (50.0, 13.12, 79.09), (17.12, 34.0, 53.98), (40.51, -57.0, 65.09), (40.51, -46.25, 65.09), (41.0, -46.25, 62.0), (41.0, -57.0, 62.0), (41.0, -46.25, 90.0), (50.0, 28.51, 74.09), (13.1, 34.0, 62.72), (13.49, 34.0, 65.16), (13.0, 34.0, 62.07), (14.91, 34.0, 56.19), (40.51, -46.25, 58.91), (40.51, -57.0, 58.91), (41.0, 28.51, 74.09), (41.0, 29.0, 71.0), (50.0, -23.26, 24.52), (39.09, -46.25, 56.12), (39.09, -57.0, 56.12), (41.0, -46.25, 52.0), (36.88, -46.25, 53.91), (36.88, -57.0, 53.91), (50.0, -28.68, 23.69), (50.0, 24.88, 79.09), (50.0, 27.09, 76.88), (41.0, -33.5, 54.0), (34.09, -46.25, 52.49), (34.09, -57.0, 52.49), (41.0, 29.5, 33.0), (50.0, 15.91, 61.49), (50.0, 19.0, 61.0), (50.0, 10.91, 65.12), (50.0, 13.12, 62.91), (50.0, 22.09, 61.49), (41.0, 22.09, 61.49), (37.0, -46.25, 33.0), (41.0, 29.5, 23.0), (22.91, -57.0, 67.88), (22.91, -46.25, 67.88), (5.002, -46.25, 62.0), (41.0, 28.51, 67.91), (41.0, 27.09, 65.12), (25.12, -46.25, 70.09), (25.12, -57.0, 70.09), (-15.0, -21.0, 100.0), (-15.0, -21.0, 90.0), (41.0, 20.84, 18.0), (27.91, -46.25, 71.51), (27.91, -57.0, 71.51), (5.002, -46.25, 82.0), (31.0, -46.25, 72.0), (31.0, -57.0, 72.0), (13.0, 43.0, 62.23), (13.17, 43.0, 61.17), (13.49, 43.0, 59.14), (41.0, -24.76, 19.67), (41.0, -25.69, 14.0), (-50.0, -46.0, 90.0), (34.09, -46.25, 71.51), (34.09, -57.0, 71.51), (41.0, -20.84, 16.68), (-50.0, 34.0, 90.0), (36.88, -46.25, 70.09), (36.88, -57.0, 70.09), (-15.0, -46.25, 62.0), (30.64, -46.25, 78.0), (19.91, 43.0, 52.71), (39.09, -46.25, 67.88), (39.09, -57.0, 67.88), (-35.0, -21.0, 90.0), (-27.68, -32.87, 90.0), (28.34, -57.0, 18.0), (23.0, 43.0, 52.22), (-50.0, -46.25, 90.0), (-25.0, -11.0, 90.0), (37.0, -57.0, 23.0), (41.0, -15.99, 14.0), (29.34, -47.0, 78.0), (28.04, -46.25, 90.0), (28.04, -46.25, 78.0), (32.68, 43.0, 60.2), (32.51, 43.0, 59.14), (41.0, -16.92, 19.67), (30.64, -46.25, 90.0), (50.0, -18.42, 24.52), (31.07, -46.0, 90.0), (-24.68, -35.95, 90.0), (37.0, -57.0, 33.0), (13.49, 43.0, 65.32), (-19.84, -26.88, 90.0), (21.97, 43.0, 72.07), (41.0, 24.88, 62.91), (13.32, 43.0, 64.27), (33.0, 43.0, 62.23), (26.09, 43.0, 52.71), (28.88, 43.0, 54.14), (31.09, 43.0, 56.35), (28.34, -46.25, 38.0), (37.0, -46.25, 23.0), (-14.99, -42.57, 90.0), (-24.69, -42.57, 90.0), (17.12, 43.0, 54.14), (41.0, 13.12, 62.91), (41.0, 10.91, 65.12), (-22.26, -32.04, 90.0), (14.91, 43.0, 56.35), (-23.76, -37.07, 100.0), (-14.99, -42.74, 100.0), (-23.76, -36.89, 90.0), (41.0, 15.91, 80.51), (13.39, 34.0, 59.62), (-19.84, -39.89, 90.0), (-19.84, -40.06, 100.0), (-27.68, -33.05, 100.0), (13.49, 34.0, 58.98), (-14.49, -35.6, 100.0), (-19.84, -27.06, 100.0), (-22.26, -32.22, 100.0), (-15.92, -36.89, 90.0), (-15.92, -37.07, 100.0), (41.0, 19.0, 81.0), (-17.42, -32.22, 100.0), (-17.42, -32.04, 90.0), (19.91, 34.0, 52.56), (-12.92, -33.81, 90.0), (41.0, 22.09, 80.51), (41.0, 24.88, 79.09), (41.0, 27.09, 76.88), (28.88, 34.0, 53.98), (31.09, 34.0, 56.19), (32.51, 34.0, 58.98), (19.91, 0.121, 100.0), (32.51, 34.0, 65.16), (32.62, 34.0, 64.51), (18.49, 9.091, 100.0), (28.0, -4.002, 91.0), (24.91, -3.513, 91.0), (22.12, -2.092, 91.0), (19.91, 11.88, 100.0), (22.12, 14.09, 100.0), (33.88, -2.092, 91.0), (31.09, -3.513, 91.0), (33.88, 14.09, 100.0), (31.09, 15.51, 100.0), (19.91, 0.121, 91.0), (36.09, 11.88, 100.0), (18.49, 2.909, 91.0), (18.0, 6.0, 91.0), (18.49, 9.091, 91.0), (19.91, 11.88, 91.0), (22.12, 14.09, 91.0), (24.91, 15.51, 91.0), (28.0, 16.0, 91.0), (31.09, 15.51, 91.0), (33.88, 14.09, 91.0), (36.09, 11.88, 91.0), (37.51, 9.091, 91.0), (38.0, 6.0, 91.0), (37.51, 2.909, 91.0), (36.09, 0.121, 91.0)], [], [(0, 1, 2), (3, 4, 5), (6, 7, 8), (9, 8, 7), (1, 10, 11), (12, 11, 10), (13, 14, 15), (16, 15, 14), (17, 1, 18), (11, 18, 1), (2, 4, 19), (20, 19, 21), (22, 23, 24), (22, 24, 25), (26, 27, 16), (26, 16, 28), (29, 30, 31), (29, 31, 32), (4, 33, 21), (34, 35, 36), (4, 2, 1), (37, 38, 1), (38, 39, 10), (40, 10, 41), (40, 41, 42), (30, 43, 31), (44, 45, 46), (47, 31, 48), (18, 11, 35), (49, 50, 32), (29, 32, 51), (4, 52, 53), (54, 55, 56), (54, 56, 57), (4, 1, 17), (55, 58, 59), (55, 59, 56), (60, 59, 58), (45, 61, 47), (62, 61, 63), (49, 61, 62), (47, 61, 49), (64, 63, 61), (65, 66, 67), (58, 68, 69), (70, 71, 72), (73, 74, 40), (73, 40, 75), (76, 77, 78), (76, 78, 79), (80, 81, 82), (80, 83, 50), (80, 50, 81), (51, 32, 84), (50, 84, 32), (47, 49, 32), (65, 85, 86), (87, 88, 80), (89, 90, 74), (85, 67, 40), (91, 86, 85), (40, 42, 85), (79, 78, 92), (79, 92, 93), (52, 94, 34), (52, 34, 53), (95, 65, 89), (67, 89, 65), (96, 63, 64), (92, 78, 97), (78, 77, 97), (51, 98, 29), (28, 16, 29), (99, 100, 101), (99, 101, 102), (103, 104, 105), (106, 107, 91), (91, 85, 106), (75, 40, 67), (67, 66, 75), (108, 109, 92), (93, 92, 109), (110, 111, 112), (45, 113, 96), (47, 29, 16), (16, 114, 47), (45, 47, 46), (90, 85, 95), (101, 94, 52), (101, 52, 102), (65, 95, 85), (115, 59, 111), (116, 117, 60), (62, 63, 118), (119, 120, 105), (100, 121, 101), (34, 100, 99), (34, 99, 53), (122, 123, 108), (109, 108, 123), (82, 118, 124), (63, 124, 118), (122, 108, 97), (92, 97, 108), (119, 97, 120), (36, 125, 34), (34, 126, 23), (22, 100, 23), (58, 55, 68), (34, 23, 100), (127, 102, 128), (91, 129, 86), (8, 130, 131), (131, 130, 97), (132, 122, 97), (95, 133, 90), (134, 135, 136), (121, 100, 134), (137, 134, 100), (54, 138, 55), (100, 55, 138), (137, 100, 138), (91, 105, 129), (120, 129, 105), (127, 3, 139), (140, 141, 5), (32, 31, 47), (142, 140, 143), (144, 145, 49), (144, 49, 62), (129, 120, 97), (96, 64, 146), (67, 85, 89), (90, 89, 85), (143, 140, 5), (147, 148, 149), (21, 111, 150), (151, 152, 153), (151, 153, 154), (87, 80, 82), (118, 49, 145), (83, 80, 88), (155, 156, 157), (155, 157, 158), (159, 160, 86), (90, 129, 97), (161, 162, 87), (161, 87, 82), (132, 97, 130), (163, 164, 156), (163, 156, 155), (165, 162, 161), (165, 161, 166), (6, 8, 131), (165, 167, 162), (168, 169, 165), (168, 165, 166), (170, 160, 171), (172, 156, 173), (156, 172, 157), (174, 175, 176), (174, 176, 177), (87, 162, 167), (169, 178, 165), (179, 180, 164), (179, 164, 163), (181, 182, 63), (180, 183, 164), (184, 9, 185), (169, 168, 178), (98, 178, 168), (71, 70, 177), (153, 152, 180), (153, 180, 179), (165, 178, 167), (186, 167, 178), (180, 152, 183), (187, 188, 178), (187, 178, 98), (157, 151, 154), (157, 154, 158), (26, 178, 30), (189, 190, 75), (191, 192, 151), (191, 151, 157), (193, 194, 195), (196, 191, 197), (196, 197, 198), (50, 83, 199), (50, 199, 84), (200, 201, 194), (197, 154, 202), (203, 202, 204), (188, 187, 43), (51, 43, 187), (191, 196, 205), (197, 202, 206), (154, 153, 202), (207, 206, 202), (30, 178, 43), (188, 43, 178), (26, 208, 178), (196, 198, 209), (210, 209, 198), (153, 179, 117), (202, 203, 192), (211, 192, 203), (212, 150, 111), (84, 43, 51), (213, 214, 215), (213, 215, 216), (84, 199, 43), (13, 217, 218), (13, 218, 14), (111, 117, 163), (179, 163, 117), (192, 219, 207), (192, 207, 202), (136, 127, 121), (151, 192, 152), (14, 218, 220), (14, 220, 114), (57, 143, 221), (5, 117, 143), (136, 222, 186), (143, 223, 224), (225, 214, 209), (220, 226, 227), (220, 227, 114), (221, 117, 116), (111, 60, 117), (221, 143, 117), (228, 229, 175), (228, 175, 174), (230, 225, 231), (230, 231, 232), (219, 205, 206), (219, 206, 207), (226, 233, 46), (226, 46, 227), (215, 225, 230), (196, 209, 214), (215, 214, 225), (111, 234, 115), (27, 48, 220), (220, 218, 27), (183, 152, 192), (191, 205, 192), (219, 192, 205), (46, 233, 235), (46, 235, 44), (236, 89, 237), (74, 73, 89), (73, 237, 89), (205, 196, 229), (175, 229, 196), (214, 175, 196), (201, 167, 183), (235, 238, 113), (235, 113, 44), (197, 191, 209), (197, 209, 210), (176, 200, 71), (176, 71, 177), (230, 232, 131), (185, 131, 232), (239, 214, 213), (206, 205, 228), (175, 239, 176), (214, 239, 175), (240, 241, 53), (228, 205, 229), (194, 193, 200), (71, 200, 193), (242, 231, 243), (225, 243, 231), (195, 194, 201), (244, 245, 21), (33, 4, 246), (191, 247, 209), (225, 209, 243), (195, 204, 193), (243, 131, 185), (243, 185, 242), (195, 211, 204), (203, 204, 211), (248, 249, 250), (248, 250, 251), (252, 250, 249), (211, 195, 192), (201, 192, 195), (111, 21, 253), (254, 255, 243), (256, 254, 243), (209, 257, 243), (112, 111, 253), (251, 250, 258), (251, 258, 259), (72, 117, 5), (260, 97, 261), (183, 192, 201), (135, 134, 139), (135, 139, 262), (234, 111, 110), (259, 258, 263), (259, 263, 264), (222, 136, 135), (263, 258, 265), (250, 265, 258), (53, 99, 24), (264, 263, 266), (264, 266, 267), (262, 268, 135), (222, 135, 268), (244, 21, 33), (269, 21, 245), (269, 270, 21), (253, 21, 270), (136, 265, 271), (267, 266, 272), (267, 272, 273), (266, 263, 265), (271, 250, 94), (101, 271, 94), (58, 274, 60), (128, 3, 271), (273, 272, 217), (273, 217, 13), (275, 59, 276), (277, 99, 278), (275, 278, 59), (279, 276, 59), (115, 279, 59), (60, 111, 59), (127, 128, 271), (58, 280, 274), (183, 274, 97), (265, 281, 266), (124, 72, 5), (274, 282, 116), (274, 116, 60), (136, 271, 3), (283, 113, 284), (238, 284, 113), (97, 149, 183), (149, 164, 183), (235, 285, 238), (127, 271, 121), (286, 261, 274), (286, 274, 287), (284, 288, 289), (284, 289, 283), (56, 99, 127), (4, 128, 52), (102, 52, 128), (271, 101, 121), (261, 97, 274), (171, 290, 291), (116, 282, 292), (288, 293, 294), (288, 294, 289), (50, 118, 81), (49, 118, 50), (284, 295, 288), (82, 81, 118), (121, 134, 136), (293, 296, 297), (293, 297, 294), (298, 299, 242), (299, 300, 242), (301, 222, 268), (301, 268, 141), (161, 82, 166), (302, 186, 301), (216, 215, 70), (239, 70, 215), (166, 124, 98), (82, 124, 166), (296, 304, 305), (296, 305, 297), (5, 98, 124), (306, 142, 143), (168, 166, 98), (302, 301, 141), (302, 141, 140), (97, 119, 307), (304, 308, 309), (304, 309, 305), (310, 61, 45), (304, 252, 308), (296, 311, 304), (307, 201, 239), (200, 176, 239), (29, 98, 28), (158, 197, 312), (309, 308, 313), (309, 313, 314), (222, 301, 186), (310, 146, 64), (310, 64, 61), (306, 302, 140), (306, 140, 142), (315, 316, 303), (317, 98, 5), (187, 98, 51), (318, 158, 312), (145, 144, 310), (48, 145, 310), (144, 319, 310), (146, 310, 319), (249, 248, 313), (314, 313, 248), (28, 98, 317), (183, 167, 186), (315, 320, 170), (321, 317, 5), (249, 313, 252), (252, 313, 308), (302, 322, 186), (306, 322, 302), (189, 323, 324), (325, 324, 323), (143, 322, 306), (190, 189, 324), (227, 47, 114), (14, 114, 16), (46, 47, 227), (183, 186, 322), (288, 295, 325), (326, 111, 327), (328, 322, 143), (328, 143, 224), (43, 199, 31), (31, 199, 83), (48, 31, 145), (83, 145, 31), (215, 307, 239), (215, 230, 307), (44, 113, 45), (47, 48, 30), (47, 30, 29), (70, 239, 213), (54, 322, 138), (146, 295, 96), (200, 239, 201), (295, 146, 324), (319, 324, 146), (329, 311, 323), (329, 323, 189), (88, 144, 118), (62, 118, 144), (134, 137, 330), (134, 330, 139), (319, 144, 88), (328, 224, 138), (223, 138, 224), (331, 329, 189), (189, 17, 331), (18, 331, 17), (54, 57, 292), (221, 292, 57), (329, 252, 311), (331, 35, 252), (331, 252, 329), (45, 285, 310), (316, 332, 303), (15, 333, 13), (145, 88, 118), (48, 285, 233), (235, 233, 285), (285, 48, 310), (331, 18, 35), (167, 88, 87), (319, 88, 167), (145, 83, 88), (96, 295, 285), (96, 285, 45), (283, 96, 113), (311, 325, 323), (328, 138, 322), (183, 322, 292), (7, 185, 9), (170, 171, 315), (26, 30, 27), (295, 238, 285), (324, 325, 295), (54, 292, 322), (96, 289, 294), (320, 315, 307), (293, 325, 296), (325, 311, 296), (252, 304, 311), (185, 7, 334), (303, 190, 319), (292, 221, 116), (289, 96, 283), (291, 315, 171), (303, 307, 315), (291, 335, 315), (252, 35, 250), (93, 109, 21), (292, 282, 183), (274, 183, 282), (35, 94, 250), (137, 138, 223), (137, 223, 330), (265, 250, 271), (123, 336, 21), (109, 123, 21), (336, 184, 21), (96, 294, 4), (7, 6, 334), (255, 334, 6), (63, 96, 4), (79, 93, 21), (185, 21, 184), (232, 160, 185), (234, 287, 337), (234, 337, 115), (255, 254, 338), (255, 338, 334), (297, 4, 294), (4, 297, 305), (314, 4, 309), (305, 309, 4), (339, 111, 326), (76, 21, 150), (76, 79, 21), (212, 111, 339), (115, 337, 280), (115, 280, 279), (59, 278, 99), (56, 59, 99), (277, 25, 99), (25, 24, 99), (53, 24, 240), (4, 53, 246), (241, 246, 53), (186, 281, 265), (287, 274, 337), (3, 127, 136), (223, 143, 57), (56, 223, 57), (56, 139, 223), (102, 127, 99), (127, 139, 56), (330, 223, 139), (155, 158, 318), (318, 340, 155), (340, 341, 155), (341, 342, 155), (111, 155, 342), (327, 111, 342), (279, 280, 69), (279, 69, 276), (343, 281, 333), (237, 190, 303), (163, 155, 111), (217, 272, 281), (69, 280, 58), (337, 274, 280), (3, 128, 4), (281, 344, 321), (281, 321, 333), (69, 68, 275), (69, 275, 276), (345, 237, 346), (344, 281, 186), (343, 217, 281), (347, 312, 197), (197, 158, 154), (117, 202, 153), (5, 268, 3), (139, 3, 262), (186, 265, 136), (197, 206, 198), (174, 198, 228), (68, 348, 278), (68, 278, 275), (268, 262, 3), (268, 5, 141), (348, 68, 55), (72, 201, 160), (208, 344, 186), (348, 349, 277), (348, 277, 278), (307, 160, 201), (55, 100, 348), (26, 317, 208), (231, 216, 232), (213, 216, 231), (186, 178, 208), (349, 22, 277), (316, 315, 350), (63, 303, 319), (231, 210, 213), (198, 213, 210), (206, 228, 198), (213, 198, 174), (349, 348, 100), (349, 100, 22), (124, 63, 167), (319, 167, 63), (333, 15, 343), (72, 124, 167), (23, 126, 240), (23, 240, 24), (231, 242, 210), (334, 338, 185), (307, 303, 160), (226, 220, 48), (343, 27, 218), (217, 343, 218), (272, 266, 281), (63, 160, 303), (335, 350, 315), (344, 208, 317), (344, 317, 321), (126, 125, 241), (126, 241, 240), (338, 298, 242), (242, 185, 338), (351, 347, 210), (300, 351, 242), (210, 242, 351), (197, 210, 347), (167, 201, 72), (174, 177, 70), (213, 174, 70), (182, 352, 332), (126, 34, 125), (26, 28, 317), (4, 17, 189), (353, 63, 189), (125, 36, 246), (125, 246, 241), (193, 204, 71), (204, 72, 71), (27, 343, 16), (15, 16, 343), (72, 204, 202), (182, 332, 316), (117, 72, 202), (354, 303, 332), (36, 355, 33), (36, 33, 246), (63, 353, 181), (293, 288, 325), (238, 295, 284), (30, 48, 27), (233, 226, 48), (256, 298, 254), (338, 254, 298), (21, 185, 160), (216, 70, 160), (248, 4, 314), (251, 4, 248), (259, 5, 251), (264, 5, 259), (5, 264, 333), (75, 353, 189), (131, 243, 255), (6, 131, 255), (324, 319, 190), (298, 256, 299), (72, 160, 70), (346, 303, 354), (273, 333, 267), (4, 251, 5), (232, 216, 160), (356, 299, 256), (273, 13, 333), (190, 237, 73), (357, 346, 358), (359, 171, 63), (360, 300, 356), (299, 356, 300), (321, 5, 333), (345, 346, 357), (75, 66, 361), (267, 333, 264), (356, 243, 360), (256, 243, 356), (300, 360, 351), (257, 351, 360), (362, 171, 363), (364, 345, 365), (303, 346, 237), (237, 345, 364), (360, 243, 257), (355, 366, 244), (355, 244, 33), (257, 347, 351), (367, 362, 368), (359, 63, 182), (157, 369, 191), (352, 182, 181), (364, 370, 237), (236, 237, 370), (366, 371, 245), (366, 245, 244), (257, 247, 347), (367, 368, 236), (236, 368, 291), (335, 291, 368), (359, 316, 363), (247, 369, 312), (247, 312, 347), (371, 372, 269), (371, 269, 245), (363, 350, 362), (335, 362, 350), (181, 346, 352), (358, 181, 353), (366, 97, 371), (350, 363, 316), (354, 332, 352), (75, 365, 353), (4, 189, 63), (369, 172, 318), (369, 318, 312), (269, 372, 373), (269, 373, 270), (182, 316, 359), (369, 157, 172), (247, 191, 369), (257, 209, 247), (365, 75, 361), (354, 352, 346), (346, 181, 358), (340, 318, 173), (172, 173, 318), (367, 66, 290), (65, 290, 66), (270, 373, 260), (270, 260, 253), (86, 160, 170), (164, 374, 156), (345, 353, 365), (372, 97, 373), (371, 97, 372), (345, 357, 358), (353, 345, 358), (21, 160, 105), (341, 340, 374), (173, 374, 340), (253, 260, 261), (253, 261, 112), (335, 368, 362), (365, 361, 364), (370, 364, 361), (236, 370, 66), (361, 66, 370), (342, 341, 375), (374, 375, 341), (65, 86, 290), (170, 290, 86), (159, 105, 160), (63, 171, 160), (367, 236, 66), (164, 375, 374), (173, 156, 374), (261, 286, 110), (261, 110, 112), (290, 170, 291), (320, 291, 170), (359, 363, 171), (362, 367, 290), (171, 362, 290), (327, 342, 376), (375, 376, 342), (159, 119, 105), (287, 234, 286), (110, 286, 234), (129, 133, 86), (129, 90, 133), (377, 85, 42), (106, 85, 377), (133, 119, 159), (133, 159, 86), (327, 376, 326), (148, 326, 376), (230, 131, 307), (164, 149, 375), (97, 307, 131), (22, 25, 277), (10, 1, 38), (37, 1, 0), (133, 307, 119), (320, 307, 133), (95, 291, 133), (291, 320, 133), (39, 41, 10), (378, 150, 379), (212, 379, 150), (89, 236, 95), (95, 236, 291), (107, 380, 91), (105, 91, 380), (381, 382, 41), (381, 41, 39), (41, 382, 383), (41, 383, 42), (384, 385, 105), (380, 384, 105), (385, 103, 105), (150, 378, 77), (150, 77, 76), (37, 386, 387), (37, 387, 38), (21, 105, 104), (38, 387, 381), (38, 381, 39), (378, 97, 77), (379, 149, 378), (388, 21, 389), (104, 389, 21), (42, 383, 377), (390, 377, 383), (391, 21, 388), (392, 106, 377), (392, 377, 390), (148, 147, 339), (148, 339, 326), (20, 21, 391), (4, 21, 19), (106, 392, 393), (106, 393, 107), (394, 380, 107), (394, 107, 393), (395, 384, 380), (395, 380, 394), (148, 376, 149), (376, 375, 149), (396, 385, 384), (396, 384, 395), (397, 103, 385), (397, 385, 396), (398, 104, 103), (398, 103, 397), (399, 389, 104), (399, 104, 398), (147, 379, 212), (147, 212, 339), (400, 388, 389), (400, 389, 399), (149, 97, 378), (149, 379, 147), (401, 391, 388), (401, 388, 400), (402, 20, 391), (402, 391, 401), (130, 184, 132), (336, 132, 184), (403, 19, 20), (403, 20, 402), (404, 2, 19), (404, 19, 403), (132, 336, 122), (123, 122, 336), (405, 0, 2), (405, 2, 404), (0, 405, 37), (386, 37, 405), (386, 405, 383), (387, 386, 383), (382, 381, 383), (387, 383, 381), (8, 9, 130), (184, 130, 9), (403, 402, 401), (403, 401, 400), (403, 400, 399), (403, 399, 398), (403, 398, 397), (403, 397, 396), (403, 396, 395), (403, 395, 394), (403, 394, 393), (403, 393, 392), (403, 392, 390), (383, 405, 390), (404, 390, 405), (403, 390, 404), (35, 11, 97), (11, 12, 97), (12, 90, 97), (74, 90, 12), (355, 36, 35), (94, 35, 34), (373, 97, 260), (366, 355, 97), (35, 97, 355), (190, 73, 75), (74, 12, 10), (74, 10, 40)])
me_funky_bojo_maimu__1.materials.append(mat_material_006)
me_funky_bojo_maimu__1.use_remesh_fix_poles = True
me_funky_bojo_maimu__1.use_remesh_preserve_attributes = False
me_funky_bojo_maimu__1.use_mirror_vertex_groups = False
me_funky_bojo_maimu__1.update()
me_fantabulous_migelo_001 = bpy.data.meshes.new('Fantabulous Migelo.001')
me_fantabulous_migelo_001.from_pydata([(-7.0, -3.0, 0.0), (2.5, -3.0, 9.0), (12.0, -3.0, 0.0), (2.5, -22.0, 9.0), (-7.0, -22.0, 0.0), (12.0, -22.0, 0.0)], [], [(0, 1, 2), (3, 4, 5), (2, 5, 4), (2, 4, 0), (1, 0, 4), (1, 4, 3), (1, 3, 5), (1, 5, 2)])
me_fantabulous_migelo_001.materials.append(mat_material_007)
me_fantabulous_migelo_001.use_remesh_fix_poles = True
me_fantabulous_migelo_001.use_remesh_preserve_attributes = False
me_fantabulous_migelo_001.use_mirror_vertex_groups = False
me_fantabulous_migelo_001.update()
me_plane = bpy.data.meshes.new('Plane')
me_plane.from_pydata([(-1.0, -1.0, 0.0), (1.0, -1.0, 0.0), (-1.0, 1.0, 0.0), (1.0, 1.0, 0.0)], [], [(0, 1, 3, 2)])
_uv = me_plane.uv_layers.new(name='UVMap')
_uv.uv.foreach_set('vector', [0.0, 0.0, 1.0, 0.0, 1.0, 1.0, 0.0, 1.0])
me_plane.materials.append(mat_material_008)
me_plane.use_remesh_fix_poles = True
me_plane.use_remesh_preserve_attributes = False
me_plane.use_mirror_vertex_groups = False
me_plane.update()
me_plane_001 = bpy.data.meshes.new('Plane.001')
me_plane_001.from_pydata([(-1.0, -1.0, 0.0), (1.0, -1.0, 0.0), (-1.0, 1.0, 0.0), (1.0, 1.0, 0.0)], [], [(0, 1, 3, 2)])
_uv = me_plane_001.uv_layers.new(name='UVMap')
_uv.uv.foreach_set('vector', [0.0, 0.0, 1.0, 0.0, 1.0, 1.0, 0.0, 1.0])
me_plane_001.materials.append(mat_material_008)
me_plane_001.use_remesh_fix_poles = True
me_plane_001.use_remesh_preserve_attributes = False
me_plane_001.use_mirror_vertex_groups = False
me_plane_001.update()
me_plane_002 = bpy.data.meshes.new('Plane.002')
me_plane_002.from_pydata([(-1.0, -1.0, 0.0), (1.0, -1.0, 0.0), (-1.0, 1.0, 0.0), (1.0, 1.0, 0.0)], [], [(0, 1, 3, 2)])
_uv = me_plane_002.uv_layers.new(name='UVMap')
_uv.uv.foreach_set('vector', [0.0, 0.0, 1.0, 0.0, 1.0, 1.0, 0.0, 1.0])
me_plane_002.materials.append(mat_material_008)
me_plane_002.use_remesh_fix_poles = True
me_plane_002.use_remesh_preserve_attributes = False
me_plane_002.use_mirror_vertex_groups = False
me_plane_002.update()

# ---- objects
ob_cool_uusam_lappi = bpy.data.objects.new('Cool Uusam-Lappi', me_cool_uusam_lappi)
ob_dazzling_luulia = bpy.data.objects.new('Dazzling Luulia', me_dazzling_luulia_001)
ob_fantabulous_migelo = bpy.data.objects.new('Fantabulous Migelo', me_fantabulous_migelo)
ob_frantic_bombul = bpy.data.objects.new('Frantic Bombul', me_frantic_bombul_001)
ob_terrific_curcan = bpy.data.objects.new('Terrific Curcan', me_terrific_curcan)
ob_funky_bojo_maimu__1 = bpy.data.objects.new('Funky Bojo-Maimu (1)', me_funky_bojo_maimu__1)
ob_camera = bpy.data.objects.new('Camera', cam_camera)
ob_fantabulous_migelo_001 = bpy.data.objects.new('Fantabulous Migelo.001', me_fantabulous_migelo_001)
ob_plane = bpy.data.objects.new('Plane', me_plane)
ob_plane_001 = bpy.data.objects.new('Plane.001', me_plane_001)
ob_plane_002 = bpy.data.objects.new('Plane.002', me_plane_002)
ob_area = bpy.data.objects.new('Area', light_area_001)

# ---- transforms, parenting, visibility, modifiers, constraints
ob_cool_uusam_lappi.location = (30.79, -94.36, 0.0)
ob_cool_uusam_lappi.lineart.crease_threshold = 0.0
ob_dazzling_luulia.location = (-45.34, -109.1, 0.0)
ob_dazzling_luulia.rotation_euler = (0.0, 0.0, 1.571)
ob_dazzling_luulia.lineart.crease_threshold = 0.0
ob_fantabulous_migelo.location = (-25.94, -128.7, 0.0)
ob_fantabulous_migelo.lineart.crease_threshold = 0.0
ob_frantic_bombul.location = (-6.674, -103.8, 0.0)
ob_frantic_bombul.lineart.crease_threshold = 0.0
ob_terrific_curcan.location = (15.74, -151.5, -1.907e-06)
ob_terrific_curcan.lineart.crease_threshold = 0.0
ob_funky_bojo_maimu__1.location = (0.0, 0.0, 0.0)
ob_funky_bojo_maimu__1.lineart.crease_threshold = 0.0
ob_camera.location = (267.8, -281.1, 202.6)
ob_camera.rotation_euler = (1.173, -7.88e-07, 0.7819)
ob_camera.lineart.crease_threshold = 0.0
ob_fantabulous_migelo_001.location = (-58.5, -118.8, -9.537e-07)
ob_fantabulous_migelo_001.lineart.crease_threshold = 0.0
ob_plane.location = (0.0, 0.0, 0.0)
ob_plane.scale = (250.0, 250.0, 1.0)
ob_plane.lineart.crease_threshold = 0.0
ob_plane_001.location = (-250.0, 0.0, 0.0)
ob_plane_001.rotation_euler = (1.571, 0.0, 1.571)
ob_plane_001.scale = (250.0, 250.0, 1.0)
ob_plane_001.lineart.crease_threshold = 0.0
ob_plane_002.location = (0.0, 250.0, 0.0)
ob_plane_002.rotation_euler = (1.571, 0.0, 0.0)
ob_plane_002.scale = (250.0, 250.0, 1.0)
ob_plane_002.lineart.crease_threshold = 0.0
ob_area.location = (250.0, -250.0, 250.0)
ob_area.rotation_euler = (0.7854, 0.7854, 0.0)
ob_area.lineart.crease_threshold = 0.0

# ---- collection membership
col_collection.objects.link(ob_cool_uusam_lappi)
col_collection.objects.link(ob_dazzling_luulia)
col_collection.objects.link(ob_fantabulous_migelo)
col_collection.objects.link(ob_frantic_bombul)
col_collection.objects.link(ob_terrific_curcan)
col_collection.objects.link(ob_funky_bojo_maimu__1)
col_collection.objects.link(ob_camera)
col_collection.objects.link(ob_fantabulous_migelo_001)
col_collection.objects.link(ob_plane)
col_collection.objects.link(ob_plane_001)
col_collection.objects.link(ob_plane_002)
col_collection.objects.link(ob_area)

# ---- scene / render settings (as saved in the file)
scene.camera = ob_camera
scene.frame_start = 1; scene.frame_end = 60; scene.frame_set(0)
scene.render.engine = 'BLENDER_EEVEE_NEXT'
scene.cycles.use_denoising = False
scene.cycles.samples = 128
scene.cycles.sampling_pattern = 'TABULATED_SOBOL'
scene.cycles.use_adaptive_sampling = False
scene.cycles.use_light_tree = False
scene.view_settings.view_transform = 'Filmic'
bpy.context.view_layer.update()
